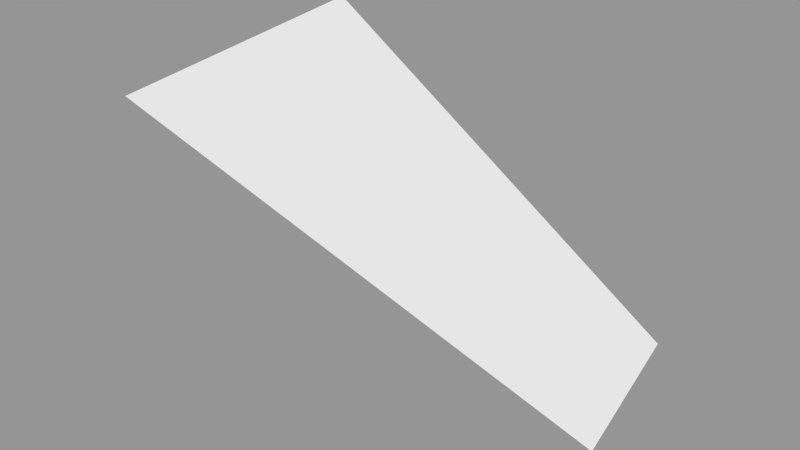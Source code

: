 # Source: Surface106.blend  (saved by Blender 2.79.0; exported with 4.5.12 LTS)
import bpy
from mathutils import Matrix  # noqa: F401  (used for matrix-valued properties, if any)

bpy.ops.wm.read_factory_settings(use_empty=True)
scene = bpy.context.scene
scene.name = 'Scene'

# ---- collections
col_collection_1 = bpy.data.collections.new('Collection 1'); scene.collection.children.link(col_collection_1)

# ---- meshes
me_sphere_110 = bpy.data.meshes.new('Sphere.110')
me_sphere_110.from_pydata([(-0.6533, -0.2706, -0.7071), (-0.3536, -0.1464, -0.9239), (-0.7071, 4.883e-07, -0.7071), (-0.3827, 3.393e-07, -0.9239)], [], [(1, 0, 2, 3)])
_ca = me_sphere_110.color_attributes.new('Col', 'BYTE_COLOR', 'CORNER')
_ca.data.foreach_set('color', [1.0, 1.0, 1.0, 1.0, 1.0, 1.0, 1.0, 1.0, 1.0, 1.0, 1.0, 1.0, 1.0, 1.0, 1.0, 1.0])
me_sphere_110.use_remesh_preserve_volume = False
me_sphere_110.use_remesh_preserve_attributes = False
me_sphere_110.use_mirror_vertex_groups = False
me_sphere_110.update()

# ---- objects
ob_surface106 = bpy.data.objects.new('Surface106', me_sphere_110)

# ---- transforms, parenting, visibility, modifiers, constraints
ob_surface106.location = (0.0, 0.0, 0.0)
ob_surface106.scale = (1e+04, 1e+04, 1e+04)
ob_surface106.lineart.crease_threshold = 0.0

# ---- collection membership
col_collection_1.objects.link(ob_surface106)

# ---- scene / render settings (as saved in the file)
scene.frame_start = 1; scene.frame_end = 250; scene.frame_set(1)
scene.render.engine = 'BLENDER_EEVEE_NEXT'
scene.render.resolution_percentage = 50
scene.render.dither_intensity = 0.0
scene.cycles.use_denoising = False
scene.cycles.samples = 128
scene.cycles.sampling_pattern = 'TABULATED_SOBOL'
scene.cycles.use_adaptive_sampling = False
scene.cycles.use_light_tree = False
scene.cycles.blur_glossy = 0.0
scene.cycles.sample_clamp_indirect = 0.0
scene.view_settings.view_transform = 'Standard'
bpy.context.view_layer.update()

# ---- added for rendering (the .blend has no active camera and no usable light): camera, sun + grey world if the file has none
cam_auto = bpy.data.cameras.new('AutoCamera')
cam_auto.lens = 50.0
cam_auto.sensor_width = 36.0
cam_auto.clip_end = 80407.2
ob_auto_camera = bpy.data.objects.new('AutoCamera', cam_auto)
scene.collection.objects.link(ob_auto_camera)
ob_auto_camera.location = (-721.675, -6850.93, -4489.63)
ob_auto_camera.rotation_euler = (1.09748, -7.21219e-08, 0.694738)
scene.camera = ob_auto_camera
light_auto_sun = bpy.data.lights.new('AutoSun', 'SUN')
light_auto_sun.energy = 3.0
light_auto_sun.angle = 0.0523599
ob_auto_sun = bpy.data.objects.new('AutoSun', light_auto_sun)
scene.collection.objects.link(ob_auto_sun)
ob_auto_sun.rotation_euler = (0.872665, 0.174533, 0.523599)
if scene.world is None:
    world_auto = bpy.data.worlds.new('AutoWorld')
    world_auto.color = (0.3, 0.3, 0.3)
    scene.world = world_auto
bpy.context.view_layer.update()
